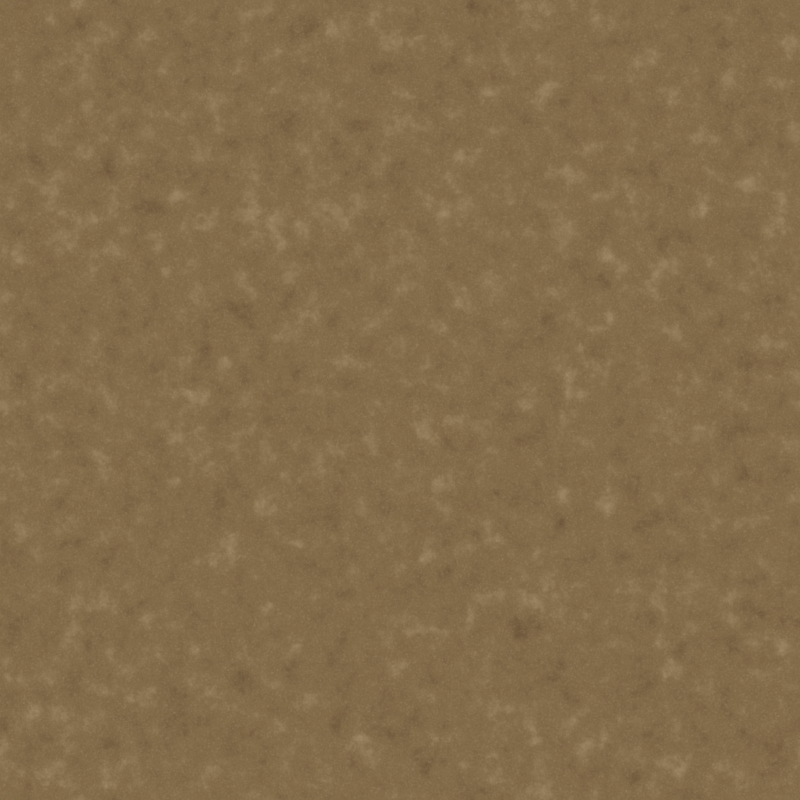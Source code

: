 # Source: hmh-world-ground-materials.blend  (saved by Blender 5.1.30; exported with 4.5.12 LTS)
import bpy
from mathutils import Matrix  # noqa: F401  (used for matrix-valued properties, if any)

bpy.ops.wm.read_factory_settings(use_empty=True)
scene = bpy.context.scene
scene.name = 'Scene'

# ---- materials (node trees are filled in below, after node groups)
mat_packed_earth = bpy.data.materials.new('packed-earth')

# ---- material node trees
mat_packed_earth.use_nodes = True; mat_packed_earth.node_tree.nodes.clear()
_N = mat_packed_earth.node_tree.nodes; _L = mat_packed_earth.node_tree.links
n0 = _N.new('ShaderNodeTexCoord'); n0.name = 'Periodic tile UV'; n0.location = (0, 0)
n0.label = 'Periodic tile UV'
n1 = _N.new('ShaderNodeSeparateXYZ'); n1.name = 'Tile coordinates'; n1.location = (230, 0)
n1.label = 'Tile coordinates'
n2 = _N.new('ShaderNodeMath'); n2.name = 'MULTIPLY'; n2.location = (460, 0)
n2.label = 'MULTIPLY'
n2.operation = 'MULTIPLY'
n2.inputs[1].default_value = 6.283
n3 = _N.new('ShaderNodeMath'); n3.name = 'MULTIPLY.001'; n3.location = (690, 0)
n3.label = 'MULTIPLY'
n3.operation = 'MULTIPLY'
n3.inputs[1].default_value = 6.283
n4 = _N.new('ShaderNodeCombineXYZ'); n4.name = 'Torus xyz'; n4.location = (920, 0)
n4.label = 'Torus xyz'
n5 = _N.new('ShaderNodeMath'); n5.name = 'COSINE'; n5.location = (1150, 0)
n5.label = 'COSINE'
n5.operation = 'COSINE'
n6 = _N.new('ShaderNodeMath'); n6.name = 'SINE'; n6.location = (0, -240)
n6.label = 'SINE'
n6.operation = 'SINE'
n7 = _N.new('ShaderNodeMath'); n7.name = 'COSINE.001'; n7.location = (230, -240)
n7.label = 'COSINE'
n7.operation = 'COSINE'
n8 = _N.new('ShaderNodeMath'); n8.name = 'Torus fourth dimension'; n8.location = (460, -240)
n8.label = 'Torus fourth dimension'
n8.operation = 'SINE'
n9 = _N.new('ShaderNodeTexNoise'); n9.name = 'Restrained material variation'; n9.location = (690, -240)
n9.label = 'Restrained material variation'
n9.width = 145
n9.noise_dimensions = '4D'
n9.inputs[2].default_value = 5.5
n9.inputs[3].default_value = 3.0
n9.inputs[4].default_value = 0.63
n10 = _N.new('ShaderNodeTexNoise'); n10.name = 'Fine aggregate'; n10.location = (920, -240)
n10.label = 'Fine aggregate'
n10.width = 145
n10.noise_dimensions = '4D'
n10.inputs[2].default_value = 74.0
n10.inputs[4].default_value = 0.63
n11 = _N.new('ShaderNodeValToRGB'); n11.name = 'Natural ground palette'; n11.location = (1150, -240)
n11.label = 'Natural ground palette'
n11.color_ramp.interpolation = 'EASE'
while len(n11.color_ramp.elements) > 1: n11.color_ramp.elements.remove(n11.color_ramp.elements[-1])
n11.color_ramp.elements[0].position = 0.18; n11.color_ramp.elements[0].color = (0.1441, 0.08022, 0.03689, 1.0)
_e = n11.color_ramp.elements.new(0.5); _e.color = (0.2502, 0.162, 0.07036, 1.0)
_e = n11.color_ramp.elements.new(0.83); _e.color = (0.4287, 0.305, 0.162, 1.0)
n12 = _N.new('ShaderNodeValToRGB'); n12.name = 'Fine-grain palette'; n12.location = (0, -480)
n12.label = 'Fine-grain palette'
n12.color_ramp.interpolation = 'EASE'
while len(n12.color_ramp.elements) > 1: n12.color_ramp.elements.remove(n12.color_ramp.elements[-1])
n12.color_ramp.elements[0].position = 0.24; n12.color_ramp.elements[0].color = (0.1441, 0.08022, 0.03689, 1.0)
_e = n12.color_ramp.elements.new(0.5); _e.color = (0.2502, 0.162, 0.07036, 1.0)
_e = n12.color_ramp.elements.new(0.76); _e.color = (0.4851, 0.3763, 0.2307, 1.0)
n13 = _N.new('ShaderNodeMixRGB'); n13.name = 'Matte fine detail'; n13.location = (230, -480)
n13.label = 'Matte fine detail'
n13.inputs[0].default_value = 0.28
n14 = _N.new('ShaderNodeBump'); n14.name = 'Restrained micro relief'; n14.location = (460, -480)
n14.label = 'Restrained micro relief'
n14.inputs[0].default_value = 0.27
n14.inputs[1].default_value = 0.006
n15 = _N.new('ShaderNodeBsdfPrincipled'); n15.name = 'Matte ground surface'; n15.location = (690, -480)
n15.label = 'Matte ground surface'
n15.inputs[2].default_value = 0.97
n15.inputs[13].default_value = 0.12
n16 = _N.new('ShaderNodeOutputMaterial'); n16.name = 'Material output'; n16.location = (920, -480)
n16.label = 'Material output'
_L.new(n0.outputs[2], n1.inputs[0])
_L.new(n1.outputs[0], n2.inputs[0])
_L.new(n1.outputs[1], n3.inputs[0])
_L.new(n2.outputs[0], n5.inputs[0])
_L.new(n2.outputs[0], n6.inputs[0])
_L.new(n3.outputs[0], n7.inputs[0])
_L.new(n5.outputs[0], n4.inputs[0])
_L.new(n6.outputs[0], n4.inputs[1])
_L.new(n7.outputs[0], n4.inputs[2])
_L.new(n3.outputs[0], n8.inputs[0])
_L.new(n4.outputs[0], n9.inputs[0])
_L.new(n8.outputs[0], n9.inputs[1])
_L.new(n4.outputs[0], n10.inputs[0])
_L.new(n8.outputs[0], n10.inputs[1])
_L.new(n9.outputs[0], n11.inputs[0])
_L.new(n10.outputs[0], n12.inputs[0])
_L.new(n11.outputs[0], n13.inputs[1])
_L.new(n12.outputs[0], n13.inputs[2])
_L.new(n10.outputs[0], n14.inputs[3])
_L.new(n13.outputs[0], n15.inputs[0])
_L.new(n14.outputs[0], n15.inputs[5])
_L.new(n15.outputs[0], n16.inputs[0])
n16.is_active_output = True

# ---- world
world_uniform_daylight = bpy.data.worlds.new('Uniform daylight'); scene.world = world_uniform_daylight
world_uniform_daylight.use_nodes = True; world_uniform_daylight.node_tree.nodes.clear()
_N = world_uniform_daylight.node_tree.nodes; _L = world_uniform_daylight.node_tree.links
n0 = _N.new('ShaderNodeBackground'); n0.name = 'Background'; n0.location = (-200, 100)
n0.inputs[0].default_value = (1.0, 1.0, 1.0, 1.0)
n0.inputs[1].default_value = 0.45
n1 = _N.new('ShaderNodeOutputWorld'); n1.name = 'World Output'; n1.location = (200, 100)
_L.new(n0.outputs[0], n1.inputs[0])
n1.is_active_output = True

# ---- cameras
cam_camera = bpy.data.cameras.new('Camera')
cam_camera.type = 'ORTHO'
cam_camera.ortho_scale = 2.0

# ---- lights
light_sun = bpy.data.lights.new('Sun', 'SUN')
light_sun.angle = 0.2094
light_sun.energy = 1.65

# ---- meshes
me_plane = bpy.data.meshes.new('Plane')
me_plane.from_pydata([(-5.0, -5.0, 0.0), (5.0, -5.0, 0.0), (-5.0, 5.0, 0.0), (5.0, 5.0, 0.0)], [], [(0, 1, 3, 2)])
_uv = me_plane.uv_layers.new(name='UVMap')
_uv.uv.foreach_set('vector', [-2.0, -2.0, 3.0, -2.0, 3.0, 3.0, -2.0, 3.0])
me_plane.materials.append(mat_packed_earth)
me_plane.update()

# ---- objects
ob_oversized_seamless_ground_plane = bpy.data.objects.new('Oversized seamless ground plane', me_plane)
ob_orthographic_material_bake_camera = bpy.data.objects.new('Orthographic material bake camera', cam_camera)
ob_uniform_soft_key = bpy.data.objects.new('Uniform soft key', light_sun)

# ---- transforms, parenting, visibility, modifiers, constraints
ob_oversized_seamless_ground_plane.location = (0.0, 0.0, 0.0)
ob_orthographic_material_bake_camera.location = (0.0, 0.0, 8.0)
ob_uniform_soft_key.location = (0.0, 0.0, 4.0)
ob_uniform_soft_key.rotation_euler = (0.4363, -0.3142, -0.4363)

# ---- collection membership
scene.collection.objects.link(ob_oversized_seamless_ground_plane)
scene.collection.objects.link(ob_orthographic_material_bake_camera)
scene.collection.objects.link(ob_uniform_soft_key)

# ---- scene / render settings (as saved in the file)
scene.camera = ob_orthographic_material_bake_camera
scene.frame_start = 1; scene.frame_end = 250; scene.frame_set(1)
scene.render.engine = 'CYCLES'
scene.render.resolution_x = 512
scene.render.resolution_y = 512
scene.render.dither_intensity = 0.0
scene.render.bake_bias = 0.0
scene.render.bake_samples = 0
scene.cycles.use_denoising = False
scene.cycles.samples = 16
scene.cycles.sampling_pattern = 'TABULATED_SOBOL'
scene.cycles.seed = 42819
scene.eevee.use_volume_custom_range = False
scene.view_settings.view_transform = 'Standard'
bpy.context.view_layer.update()
